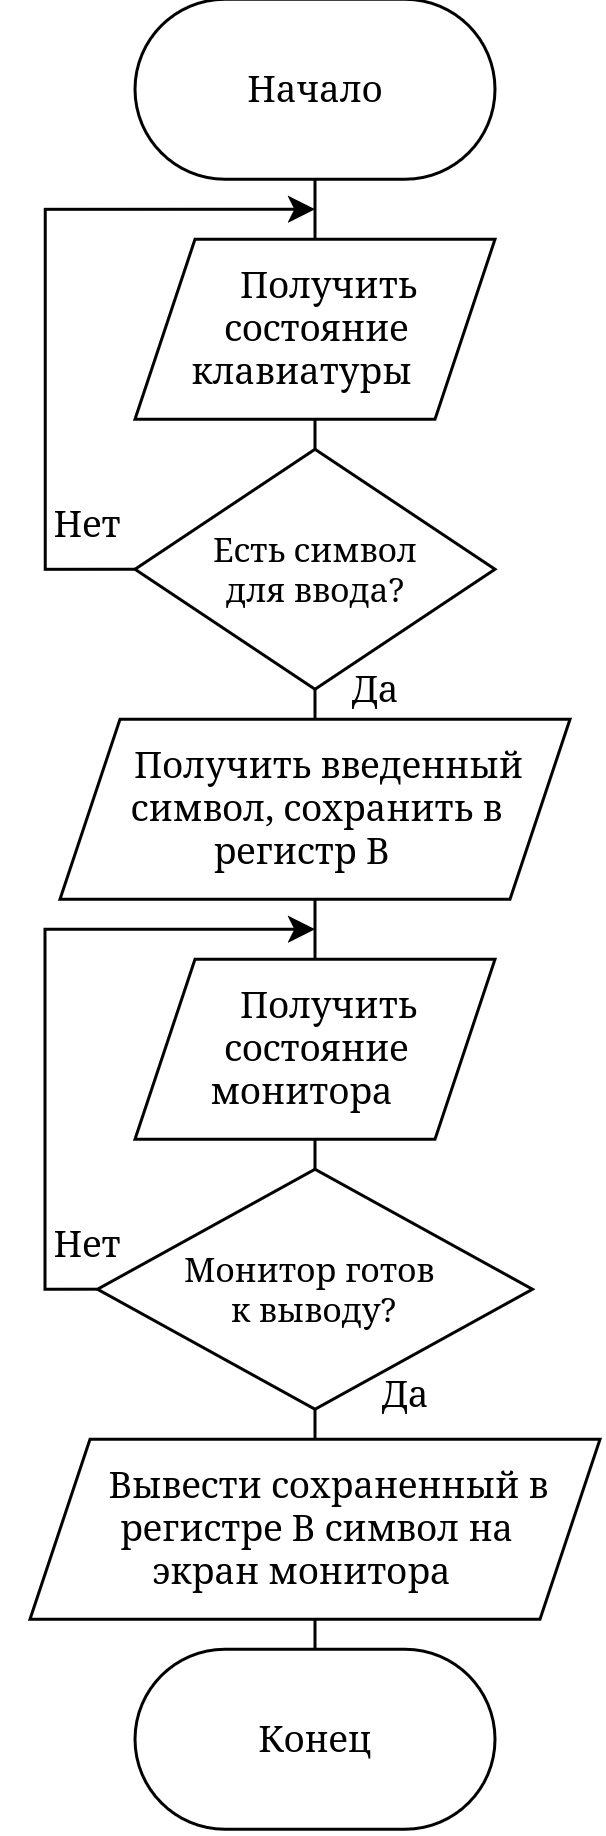

The diagram above was exported from draw.io. Its source (the exported page's mxGraphModel, read from the mxfile embedded in the PNG):
<mxGraphModel dx="808" dy="1619" grid="1" gridSize="10" guides="1" tooltips="1" connect="1" arrows="1" fold="1" page="1" pageScale="1" pageWidth="827" pageHeight="1169" math="0" shadow="0">
  <root>
    <mxCell id="0" />
    <mxCell id="1" parent="0" />
    <mxCell id="AYtZEAahVWhvpaXAv4xP-2" edge="1" parent="1" source="EIGyVdCYHGV1hQDNg4s5-1" style="edgeStyle=orthogonalEdgeStyle;shape=connector;rounded=0;orthogonalLoop=1;jettySize=auto;html=1;exitX=0.5;exitY=1;exitDx=0;exitDy=0;entryX=0.5;entryY=0;entryDx=0;entryDy=0;strokeColor=default;align=center;verticalAlign=middle;fontFamily=Helvetica;fontSize=11;fontColor=default;labelBackgroundColor=default;endArrow=none;endFill=0;" target="AYtZEAahVWhvpaXAv4xP-1">
      <mxGeometry relative="1" as="geometry" />
    </mxCell>
    <mxCell id="EIGyVdCYHGV1hQDNg4s5-1" parent="1" style="rounded=1;whiteSpace=wrap;html=1;arcSize=50;" value="Начало" vertex="1">
      <mxGeometry height="60" width="120" x="430" y="-50" as="geometry" />
    </mxCell>
    <mxCell id="AYtZEAahVWhvpaXAv4xP-4" edge="1" parent="1" source="AYtZEAahVWhvpaXAv4xP-1" style="edgeStyle=orthogonalEdgeStyle;shape=connector;rounded=0;orthogonalLoop=1;jettySize=auto;html=1;exitX=0.5;exitY=1;exitDx=0;exitDy=0;entryX=0.5;entryY=0;entryDx=0;entryDy=0;strokeColor=default;align=center;verticalAlign=middle;fontFamily=Helvetica;fontSize=11;fontColor=default;labelBackgroundColor=default;endArrow=none;endFill=0;" target="AYtZEAahVWhvpaXAv4xP-3">
      <mxGeometry relative="1" as="geometry" />
    </mxCell>
    <mxCell id="AYtZEAahVWhvpaXAv4xP-1" parent="1" style="shape=parallelogram;perimeter=parallelogramPerimeter;whiteSpace=wrap;html=1;shapeInside=1;fixedSize=1;" value="Получить состояние клавиатуры" vertex="1">
      <mxGeometry height="60" width="120" x="430" y="30" as="geometry" />
    </mxCell>
    <mxCell id="AYtZEAahVWhvpaXAv4xP-5" edge="1" parent="1" source="AYtZEAahVWhvpaXAv4xP-3" style="edgeStyle=orthogonalEdgeStyle;shape=connector;rounded=0;orthogonalLoop=1;jettySize=auto;html=1;exitX=0;exitY=0.5;exitDx=0;exitDy=0;strokeColor=default;align=center;verticalAlign=middle;fontFamily=Helvetica;fontSize=11;fontColor=default;labelBackgroundColor=default;endArrow=classic;endFill=1;">
      <mxGeometry relative="1" as="geometry">
        <Array as="points">
          <mxPoint x="400.03" y="140" />
          <mxPoint x="400.03" y="20" />
        </Array>
        <mxPoint x="490" y="20" as="targetPoint" />
      </mxGeometry>
    </mxCell>
    <mxCell id="AYtZEAahVWhvpaXAv4xP-8" edge="1" parent="1" source="AYtZEAahVWhvpaXAv4xP-3" style="edgeStyle=orthogonalEdgeStyle;shape=connector;rounded=0;orthogonalLoop=1;jettySize=auto;html=1;exitX=0.5;exitY=1;exitDx=0;exitDy=0;entryX=0.5;entryY=0;entryDx=0;entryDy=0;strokeColor=default;align=center;verticalAlign=middle;fontFamily=Helvetica;fontSize=11;fontColor=default;labelBackgroundColor=default;endArrow=none;endFill=0;" target="AYtZEAahVWhvpaXAv4xP-7">
      <mxGeometry relative="1" as="geometry" />
    </mxCell>
    <mxCell id="AYtZEAahVWhvpaXAv4xP-3" parent="1" style="rhombus;whiteSpace=wrap;html=1;fontFamily=Helvetica;fontSize=11;fontColor=default;labelBackgroundColor=default;" value="&lt;div&gt;Есть символ&lt;/div&gt;&lt;div&gt;для ввода?&lt;/div&gt;" vertex="1">
      <mxGeometry height="80" width="120" x="430" y="100" as="geometry" />
    </mxCell>
    <mxCell id="AYtZEAahVWhvpaXAv4xP-6" parent="1" style="text;html=1;whiteSpace=wrap;strokeColor=none;fillColor=none;align=center;verticalAlign=middle;rounded=0;" value="Нет" vertex="1">
      <mxGeometry height="30" width="60" x="384" y="110" as="geometry" />
    </mxCell>
    <mxCell id="AYtZEAahVWhvpaXAv4xP-11" edge="1" parent="1" source="AYtZEAahVWhvpaXAv4xP-7" style="edgeStyle=orthogonalEdgeStyle;shape=connector;rounded=0;orthogonalLoop=1;jettySize=auto;html=1;exitX=0.5;exitY=1;exitDx=0;exitDy=0;entryX=0.5;entryY=0;entryDx=0;entryDy=0;strokeColor=default;align=center;verticalAlign=middle;fontFamily=Helvetica;fontSize=11;fontColor=default;labelBackgroundColor=default;endArrow=none;endFill=0;" target="AYtZEAahVWhvpaXAv4xP-9">
      <mxGeometry relative="1" as="geometry" />
    </mxCell>
    <mxCell id="AYtZEAahVWhvpaXAv4xP-7" parent="1" style="shape=parallelogram;perimeter=parallelogramPerimeter;whiteSpace=wrap;html=1;shapeInside=1;fixedSize=1;" value="Получить введенный символ, сохранить в регистр B" vertex="1">
      <mxGeometry height="60" width="170" x="405" y="190" as="geometry" />
    </mxCell>
    <mxCell id="AYtZEAahVWhvpaXAv4xP-13" edge="1" parent="1" source="AYtZEAahVWhvpaXAv4xP-9" style="edgeStyle=orthogonalEdgeStyle;shape=connector;rounded=0;orthogonalLoop=1;jettySize=auto;html=1;exitX=0.5;exitY=1;exitDx=0;exitDy=0;entryX=0.5;entryY=0;entryDx=0;entryDy=0;strokeColor=default;align=center;verticalAlign=middle;fontFamily=Helvetica;fontSize=11;fontColor=default;labelBackgroundColor=default;endArrow=none;endFill=0;" target="AYtZEAahVWhvpaXAv4xP-10">
      <mxGeometry relative="1" as="geometry" />
    </mxCell>
    <mxCell id="AYtZEAahVWhvpaXAv4xP-9" parent="1" style="shape=parallelogram;perimeter=parallelogramPerimeter;whiteSpace=wrap;html=1;shapeInside=1;fixedSize=1;" value="Получить состояние монитора" vertex="1">
      <mxGeometry height="60" width="120" x="430" y="270" as="geometry" />
    </mxCell>
    <mxCell id="AYtZEAahVWhvpaXAv4xP-14" edge="1" parent="1" source="AYtZEAahVWhvpaXAv4xP-10" style="edgeStyle=orthogonalEdgeStyle;shape=connector;rounded=0;orthogonalLoop=1;jettySize=auto;html=1;exitX=0;exitY=0.5;exitDx=0;exitDy=0;strokeColor=default;align=center;verticalAlign=middle;fontFamily=Helvetica;fontSize=11;fontColor=default;labelBackgroundColor=default;endArrow=classic;endFill=1;">
      <mxGeometry relative="1" as="geometry">
        <Array as="points">
          <mxPoint x="400" y="380.03" />
          <mxPoint x="400" y="260.03" />
        </Array>
        <mxPoint x="490" y="260.03" as="targetPoint" />
      </mxGeometry>
    </mxCell>
    <mxCell id="AYtZEAahVWhvpaXAv4xP-19" edge="1" parent="1" source="AYtZEAahVWhvpaXAv4xP-10" style="edgeStyle=orthogonalEdgeStyle;shape=connector;rounded=0;orthogonalLoop=1;jettySize=auto;html=1;exitX=0.5;exitY=1;exitDx=0;exitDy=0;entryX=0.5;entryY=0;entryDx=0;entryDy=0;strokeColor=default;align=center;verticalAlign=middle;fontFamily=Helvetica;fontSize=11;fontColor=default;labelBackgroundColor=default;endArrow=none;endFill=0;" target="AYtZEAahVWhvpaXAv4xP-18">
      <mxGeometry relative="1" as="geometry" />
    </mxCell>
    <mxCell id="AYtZEAahVWhvpaXAv4xP-10" parent="1" style="rhombus;whiteSpace=wrap;html=1;fontFamily=Helvetica;fontSize=11;fontColor=default;labelBackgroundColor=default;" value="&lt;div&gt;Монитор готов&amp;nbsp;&lt;/div&gt;&lt;div&gt;к выводу?&lt;/div&gt;" vertex="1">
      <mxGeometry height="80" width="145" x="417.5" y="340" as="geometry" />
    </mxCell>
    <mxCell id="AYtZEAahVWhvpaXAv4xP-15" parent="1" style="text;html=1;whiteSpace=wrap;strokeColor=none;fillColor=none;align=center;verticalAlign=middle;rounded=0;" value="Нет" vertex="1">
      <mxGeometry height="30" width="60" x="384" y="350" as="geometry" />
    </mxCell>
    <mxCell id="AYtZEAahVWhvpaXAv4xP-16" parent="1" style="text;html=1;whiteSpace=wrap;strokeColor=none;fillColor=none;align=center;verticalAlign=middle;rounded=0;" value="Да" vertex="1">
      <mxGeometry height="30" width="60" x="480" y="165" as="geometry" />
    </mxCell>
    <mxCell id="AYtZEAahVWhvpaXAv4xP-17" parent="1" style="text;html=1;whiteSpace=wrap;strokeColor=none;fillColor=none;align=center;verticalAlign=middle;rounded=0;" value="Да" vertex="1">
      <mxGeometry height="30" width="60" x="490" y="400" as="geometry" />
    </mxCell>
    <mxCell id="AYtZEAahVWhvpaXAv4xP-23" edge="1" parent="1" source="AYtZEAahVWhvpaXAv4xP-18" style="edgeStyle=orthogonalEdgeStyle;shape=connector;rounded=0;orthogonalLoop=1;jettySize=auto;html=1;exitX=0.5;exitY=1;exitDx=0;exitDy=0;entryX=0.5;entryY=0;entryDx=0;entryDy=0;strokeColor=default;align=center;verticalAlign=middle;fontFamily=Helvetica;fontSize=11;fontColor=default;labelBackgroundColor=default;endArrow=none;endFill=0;" target="AYtZEAahVWhvpaXAv4xP-22">
      <mxGeometry relative="1" as="geometry" />
    </mxCell>
    <mxCell id="AYtZEAahVWhvpaXAv4xP-18" parent="1" style="shape=parallelogram;perimeter=parallelogramPerimeter;whiteSpace=wrap;html=1;shapeInside=1;fixedSize=1;" value="Вывести сохраненный в регистре B символ на экран монитора" vertex="1">
      <mxGeometry height="60" width="190" x="395" y="430" as="geometry" />
    </mxCell>
    <mxCell id="AYtZEAahVWhvpaXAv4xP-22" parent="1" style="rounded=1;whiteSpace=wrap;html=1;arcSize=50;" value="Конец" vertex="1">
      <mxGeometry height="60" width="120" x="430" y="500" as="geometry" />
    </mxCell>
  </root>
</mxGraphModel>